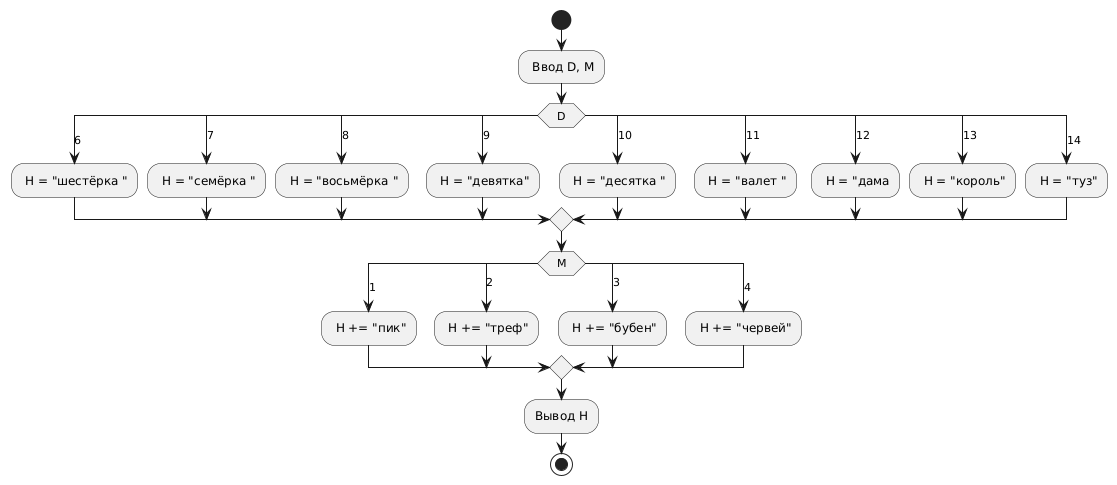

The diagram above was rendered by PlantUML. Its source (embedded in the PNG):
@startuml
start
: Ввод D, М;

switch(D)
case (6)
: Н = "шестёрка ";
case (7)
: H = "семёрка ";
case (8)
: Н = "восьмёрка ";
case (9)
: H = "девятка";
case (10)
: Н = "десятка ";
case (11)
: Н = "валет ";
case (12)
: Н = "дама;
case (13)
: H = "король";
case (14)
: Н = "туз";
endswitch 
switch (M)
case (1)
: Н += "пик";
case (2)
: Н += "треф";
case (3)
: H += "бубен";
case (4)
: Н += "червей";
endswitch
:Вывод Н;
stop
@enduml